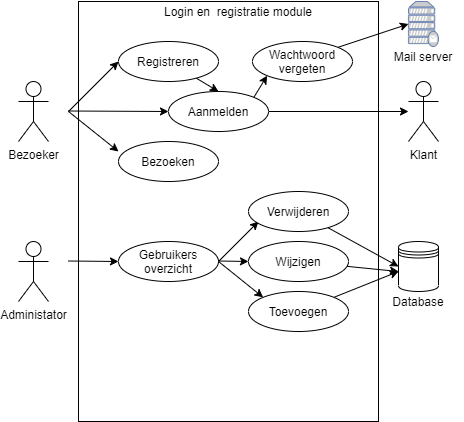

The diagram above was exported from draw.io. Its source (the exported page's mxGraphModel, read from the mxfile embedded in the PNG):
<mxGraphModel dx="1024" dy="592" grid="1" gridSize="10" guides="1" tooltips="1" connect="1" arrows="1" fold="1" page="1" pageScale="1" pageWidth="827" pageHeight="1169" math="0" shadow="0">
  <root>
    <mxCell id="0" />
    <mxCell id="1" parent="0" />
    <mxCell id="LNceJ6_eiw5VKoXtdAVi-1" value="" style="rounded=0;whiteSpace=wrap;html=1;" parent="1" vertex="1">
      <mxGeometry x="140" y="10" width="300" height="420" as="geometry" />
    </mxCell>
    <mxCell id="LNceJ6_eiw5VKoXtdAVi-2" value="Bezoeker" style="shape=umlActor;verticalLabelPosition=bottom;verticalAlign=top;html=1;outlineConnect=0;" parent="1" vertex="1">
      <mxGeometry x="80" y="90" width="30" height="60" as="geometry" />
    </mxCell>
    <mxCell id="LNceJ6_eiw5VKoXtdAVi-3" value="" style="endArrow=classic;html=1;" parent="1" target="LNceJ6_eiw5VKoXtdAVi-5" edge="1">
      <mxGeometry width="50" height="50" relative="1" as="geometry">
        <mxPoint x="130" y="119.5" as="sourcePoint" />
        <mxPoint x="180" y="120" as="targetPoint" />
      </mxGeometry>
    </mxCell>
    <mxCell id="LNceJ6_eiw5VKoXtdAVi-4" value="" style="endArrow=classic;html=1;" parent="1" edge="1">
      <mxGeometry width="50" height="50" relative="1" as="geometry">
        <mxPoint x="130" y="120" as="sourcePoint" />
        <mxPoint x="180" y="70" as="targetPoint" />
      </mxGeometry>
    </mxCell>
    <mxCell id="o-zyGHRwbYAXIWF0twZq-4" style="edgeStyle=none;rounded=0;orthogonalLoop=1;jettySize=auto;html=1;" parent="1" source="LNceJ6_eiw5VKoXtdAVi-5" target="o-zyGHRwbYAXIWF0twZq-3" edge="1">
      <mxGeometry relative="1" as="geometry" />
    </mxCell>
    <mxCell id="NFVdhlE6BXpOueSusWd8-2" style="rounded=0;orthogonalLoop=1;jettySize=auto;html=1;exitX=1;exitY=0;exitDx=0;exitDy=0;entryX=0;entryY=1;entryDx=0;entryDy=0;" parent="1" source="LNceJ6_eiw5VKoXtdAVi-5" target="NFVdhlE6BXpOueSusWd8-1" edge="1">
      <mxGeometry relative="1" as="geometry" />
    </mxCell>
    <mxCell id="LNceJ6_eiw5VKoXtdAVi-5" value="Aanmelden" style="ellipse;whiteSpace=wrap;html=1;align=center;" parent="1" vertex="1">
      <mxGeometry x="230" y="100" width="100" height="40" as="geometry" />
    </mxCell>
    <mxCell id="o-zyGHRwbYAXIWF0twZq-2" style="rounded=0;orthogonalLoop=1;jettySize=auto;html=1;entryX=0.5;entryY=0;entryDx=0;entryDy=0;" parent="1" source="LNceJ6_eiw5VKoXtdAVi-6" target="LNceJ6_eiw5VKoXtdAVi-5" edge="1">
      <mxGeometry relative="1" as="geometry">
        <mxPoint x="400" y="70" as="targetPoint" />
      </mxGeometry>
    </mxCell>
    <mxCell id="LNceJ6_eiw5VKoXtdAVi-6" value="Registreren" style="ellipse;whiteSpace=wrap;html=1;align=center;" parent="1" vertex="1">
      <mxGeometry x="180" y="50" width="100" height="40" as="geometry" />
    </mxCell>
    <mxCell id="LNceJ6_eiw5VKoXtdAVi-7" value="" style="endArrow=classic;html=1;" parent="1" edge="1">
      <mxGeometry width="50" height="50" relative="1" as="geometry">
        <mxPoint x="130" y="120" as="sourcePoint" />
        <mxPoint x="180" y="160" as="targetPoint" />
      </mxGeometry>
    </mxCell>
    <mxCell id="LNceJ6_eiw5VKoXtdAVi-8" value="Bezoeken" style="ellipse;whiteSpace=wrap;html=1;align=center;" parent="1" vertex="1">
      <mxGeometry x="180" y="150" width="100" height="40" as="geometry" />
    </mxCell>
    <mxCell id="LNceJ6_eiw5VKoXtdAVi-10" value="Login en&amp;nbsp; registratie module" style="text;html=1;strokeColor=none;fillColor=none;align=center;verticalAlign=middle;whiteSpace=wrap;rounded=0;" parent="1" vertex="1">
      <mxGeometry x="210" y="10" width="180" height="20" as="geometry" />
    </mxCell>
    <mxCell id="LNceJ6_eiw5VKoXtdAVi-11" value="Administator" style="shape=umlActor;verticalLabelPosition=bottom;verticalAlign=top;html=1;outlineConnect=0;" parent="1" vertex="1">
      <mxGeometry x="80" y="250" width="30" height="60" as="geometry" />
    </mxCell>
    <mxCell id="LNceJ6_eiw5VKoXtdAVi-13" value="" style="endArrow=classic;html=1;" parent="1" edge="1">
      <mxGeometry width="50" height="50" relative="1" as="geometry">
        <mxPoint x="130" y="269.5" as="sourcePoint" />
        <mxPoint x="180" y="270" as="targetPoint" />
      </mxGeometry>
    </mxCell>
    <mxCell id="EngwM9S6G_yQyZtbOwiy-2" value="" style="endArrow=classic;html=1;" parent="1" edge="1">
      <mxGeometry width="50" height="50" relative="1" as="geometry">
        <mxPoint x="280" y="270" as="sourcePoint" />
        <mxPoint x="320" y="230" as="targetPoint" />
      </mxGeometry>
    </mxCell>
    <mxCell id="o-zyGHRwbYAXIWF0twZq-6" style="edgeStyle=none;rounded=0;orthogonalLoop=1;jettySize=auto;html=1;entryX=0;entryY=0.5;entryDx=0;entryDy=0;" parent="1" source="EngwM9S6G_yQyZtbOwiy-3" target="o-zyGHRwbYAXIWF0twZq-5" edge="1">
      <mxGeometry relative="1" as="geometry" />
    </mxCell>
    <mxCell id="EngwM9S6G_yQyZtbOwiy-3" value="Verwijderen" style="ellipse;whiteSpace=wrap;html=1;align=center;" parent="1" vertex="1">
      <mxGeometry x="310" y="200" width="100" height="40" as="geometry" />
    </mxCell>
    <mxCell id="EngwM9S6G_yQyZtbOwiy-4" value="Gebruikers overzicht" style="ellipse;whiteSpace=wrap;html=1;align=center;" parent="1" vertex="1">
      <mxGeometry x="180" y="250" width="100" height="40" as="geometry" />
    </mxCell>
    <mxCell id="EngwM9S6G_yQyZtbOwiy-5" value="" style="endArrow=classic;html=1;" parent="1" edge="1">
      <mxGeometry width="50" height="50" relative="1" as="geometry">
        <mxPoint x="280" y="269.5" as="sourcePoint" />
        <mxPoint x="310" y="270" as="targetPoint" />
      </mxGeometry>
    </mxCell>
    <mxCell id="o-zyGHRwbYAXIWF0twZq-7" style="edgeStyle=none;rounded=0;orthogonalLoop=1;jettySize=auto;html=1;" parent="1" source="EngwM9S6G_yQyZtbOwiy-6" edge="1">
      <mxGeometry relative="1" as="geometry">
        <mxPoint x="460" y="280" as="targetPoint" />
      </mxGeometry>
    </mxCell>
    <mxCell id="EngwM9S6G_yQyZtbOwiy-6" value="Wijzigen" style="ellipse;whiteSpace=wrap;html=1;align=center;" parent="1" vertex="1">
      <mxGeometry x="310" y="250" width="100" height="40" as="geometry" />
    </mxCell>
    <mxCell id="o-zyGHRwbYAXIWF0twZq-8" style="edgeStyle=none;rounded=0;orthogonalLoop=1;jettySize=auto;html=1;" parent="1" source="EngwM9S6G_yQyZtbOwiy-8" edge="1">
      <mxGeometry relative="1" as="geometry">
        <mxPoint x="460" y="280" as="targetPoint" />
      </mxGeometry>
    </mxCell>
    <mxCell id="EngwM9S6G_yQyZtbOwiy-8" value="Toevoegen" style="ellipse;whiteSpace=wrap;html=1;align=center;" parent="1" vertex="1">
      <mxGeometry x="310" y="300" width="100" height="40" as="geometry" />
    </mxCell>
    <mxCell id="EngwM9S6G_yQyZtbOwiy-9" value="" style="endArrow=classic;html=1;entryX=0;entryY=0;entryDx=0;entryDy=0;" parent="1" target="EngwM9S6G_yQyZtbOwiy-8" edge="1">
      <mxGeometry width="50" height="50" relative="1" as="geometry">
        <mxPoint x="280" y="270" as="sourcePoint" />
        <mxPoint x="330" y="310" as="targetPoint" />
      </mxGeometry>
    </mxCell>
    <mxCell id="o-zyGHRwbYAXIWF0twZq-3" value="Klant" style="shape=umlActor;verticalLabelPosition=bottom;verticalAlign=top;html=1;outlineConnect=0;" parent="1" vertex="1">
      <mxGeometry x="470" y="90" width="30" height="60" as="geometry" />
    </mxCell>
    <mxCell id="o-zyGHRwbYAXIWF0twZq-5" value="" style="shape=datastore;whiteSpace=wrap;html=1;" parent="1" vertex="1">
      <mxGeometry x="460" y="250" width="40" height="50" as="geometry" />
    </mxCell>
    <mxCell id="o-zyGHRwbYAXIWF0twZq-9" value="Database" style="text;html=1;strokeColor=none;fillColor=none;align=center;verticalAlign=middle;whiteSpace=wrap;rounded=0;" parent="1" vertex="1">
      <mxGeometry x="460" y="300" width="40" height="20" as="geometry" />
    </mxCell>
    <mxCell id="NFVdhlE6BXpOueSusWd8-5" style="edgeStyle=none;rounded=0;orthogonalLoop=1;jettySize=auto;html=1;exitX=1;exitY=0;exitDx=0;exitDy=0;entryX=0;entryY=0.5;entryDx=0;entryDy=0;entryPerimeter=0;" parent="1" source="NFVdhlE6BXpOueSusWd8-1" target="NFVdhlE6BXpOueSusWd8-3" edge="1">
      <mxGeometry relative="1" as="geometry" />
    </mxCell>
    <mxCell id="NFVdhlE6BXpOueSusWd8-1" value="Wachtwoord vergeten" style="ellipse;whiteSpace=wrap;html=1;align=center;" parent="1" vertex="1">
      <mxGeometry x="314" y="50" width="100" height="40" as="geometry" />
    </mxCell>
    <mxCell id="NFVdhlE6BXpOueSusWd8-3" value="" style="fontColor=#0066CC;verticalAlign=top;verticalLabelPosition=bottom;labelPosition=center;align=center;html=1;outlineConnect=0;fillColor=#CCCCCC;strokeColor=#6881B3;gradientColor=none;gradientDirection=north;strokeWidth=2;shape=mxgraph.networks.mail_server;" parent="1" vertex="1">
      <mxGeometry x="470" y="10" width="30" height="45" as="geometry" />
    </mxCell>
    <mxCell id="NFVdhlE6BXpOueSusWd8-4" value="Mail server" style="text;html=1;strokeColor=none;fillColor=none;align=center;verticalAlign=middle;whiteSpace=wrap;rounded=0;" parent="1" vertex="1">
      <mxGeometry x="445" y="55" width="80" height="20" as="geometry" />
    </mxCell>
  </root>
</mxGraphModel>